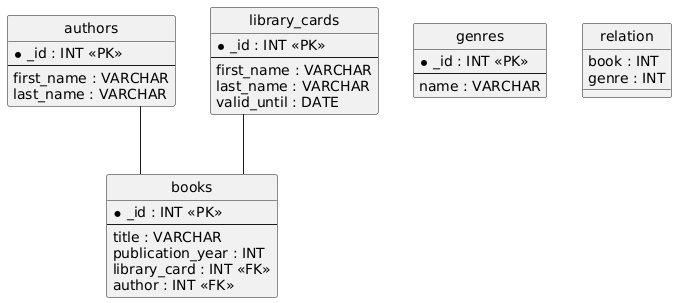

The diagram above was rendered by PlantUML. Its source (embedded in the PNG):
@startuml
hide circle
skinparam linetype ortho

entity "authors" as authors {
  * _id : INT <<PK>>
  --
  first_name : VARCHAR
  last_name : VARCHAR
}

entity "genres" as genres {
  * _id : INT <<PK>>
  --
  name : VARCHAR
}

entity "books" as books {
  * _id : INT <<PK>>
  --
  title : VARCHAR
  publication_year : INT
  library_card : INT <<FK>>
  author : INT <<FK>>
}

entity "library_cards" as library_cards {
  * _id : INT <<PK>>
  --
  first_name : VARCHAR
  last_name : VARCHAR
  valid_until : DATE
}

entity "relation" as relation {
  book : INT
  genre : INT
}

library_cards -- books
authors -- books
@enduml